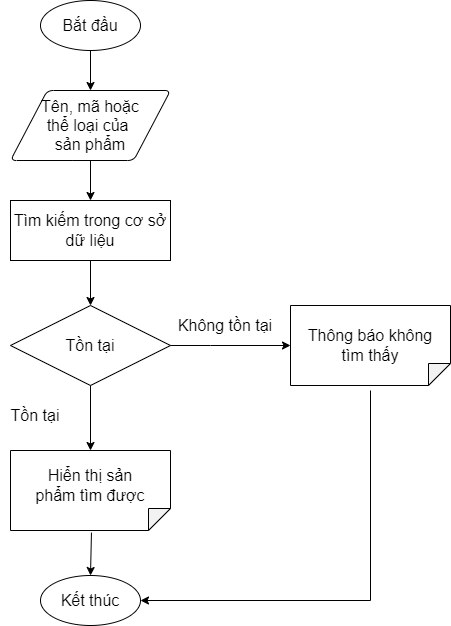

The diagram above was exported from draw.io. Its source (the exported page's mxGraphModel, read from the mxfile embedded in the PNG):
<mxGraphModel dx="188" dy="641" grid="1" gridSize="10" guides="1" tooltips="1" connect="1" arrows="1" fold="1" page="1" pageScale="1" pageWidth="850" pageHeight="1100" math="0" shadow="0">
  <root>
    <mxCell id="0" />
    <mxCell id="1" parent="0" />
    <mxCell id="MlNbI1wUZypvCb1GNk41-21" value="" style="strokeWidth=1;html=1;shape=mxgraph.flowchart.start_1;whiteSpace=wrap;fontStyle=0;fontSize=16;" vertex="1" parent="1">
      <mxGeometry x="1120" y="90" width="100" height="50" as="geometry" />
    </mxCell>
    <mxCell id="MlNbI1wUZypvCb1GNk41-22" value="&lt;span style=&quot;font-size: 16px;&quot;&gt;&lt;font style=&quot;font-size: 16px;&quot;&gt;Bắt đầu&lt;/font&gt;&lt;/span&gt;" style="text;html=1;strokeColor=none;fillColor=none;align=center;verticalAlign=middle;whiteSpace=wrap;rounded=0;strokeWidth=1;fontStyle=0;fontSize=16;" vertex="1" parent="1">
      <mxGeometry x="1140" y="100" width="60" height="30" as="geometry" />
    </mxCell>
    <mxCell id="MlNbI1wUZypvCb1GNk41-23" value="" style="endArrow=classic;html=1;rounded=0;fontSize=16;exitX=0.5;exitY=1;exitDx=0;exitDy=0;exitPerimeter=0;fontStyle=0;strokeWidth=1;" edge="1" parent="1" source="MlNbI1wUZypvCb1GNk41-21">
      <mxGeometry width="50" height="50" relative="1" as="geometry">
        <mxPoint x="1210" y="390" as="sourcePoint" />
        <mxPoint x="1170" y="180" as="targetPoint" />
      </mxGeometry>
    </mxCell>
    <mxCell id="MlNbI1wUZypvCb1GNk41-24" value="" style="shape=parallelogram;html=1;strokeWidth=1;perimeter=parallelogramPerimeter;whiteSpace=wrap;rounded=1;arcSize=12;size=0.23;fontSize=16;fontStyle=0" vertex="1" parent="1">
      <mxGeometry x="1090" y="180" width="160" height="70" as="geometry" />
    </mxCell>
    <mxCell id="MlNbI1wUZypvCb1GNk41-25" value="Tên, mã&amp;nbsp;&lt;font style=&quot;font-size: 16px&quot;&gt;&lt;span lang=&quot;VI&quot; style=&quot;line-height: 107%&quot;&gt;hoặc thể loại&lt;/span&gt;&lt;span style=&quot;line-height: 107%&quot;&gt; của&lt;/span&gt;&lt;/font&gt;&lt;span style=&quot;font-size: 13pt ; line-height: 107%&quot;&gt;&amp;nbsp;&lt;/span&gt;&lt;br&gt;sản phẩm" style="text;html=1;strokeColor=none;fillColor=none;align=center;verticalAlign=middle;whiteSpace=wrap;rounded=0;fontSize=16;fontStyle=0;strokeWidth=1;" vertex="1" parent="1">
      <mxGeometry x="1120" y="200" width="100" height="30" as="geometry" />
    </mxCell>
    <mxCell id="MlNbI1wUZypvCb1GNk41-26" value="" style="endArrow=classic;html=1;rounded=0;fontSize=16;strokeWidth=1;entryX=0.5;entryY=0;entryDx=0;entryDy=0;" edge="1" parent="1" target="MlNbI1wUZypvCb1GNk41-39">
      <mxGeometry width="50" height="50" relative="1" as="geometry">
        <mxPoint x="1170" y="250" as="sourcePoint" />
        <mxPoint x="1170" y="300" as="targetPoint" />
      </mxGeometry>
    </mxCell>
    <mxCell id="MlNbI1wUZypvCb1GNk41-27" value="Tồn tại" style="rhombus;whiteSpace=wrap;html=1;fontSize=16;strokeWidth=1;" vertex="1" parent="1">
      <mxGeometry x="1090" y="395" width="160" height="80" as="geometry" />
    </mxCell>
    <mxCell id="MlNbI1wUZypvCb1GNk41-28" value="Tồn tại" style="text;html=1;strokeColor=none;fillColor=none;align=center;verticalAlign=middle;whiteSpace=wrap;rounded=0;strokeWidth=1;fontStyle=0;fontSize=16;" vertex="1" parent="1">
      <mxGeometry x="1080" y="490" width="70" height="30" as="geometry" />
    </mxCell>
    <mxCell id="MlNbI1wUZypvCb1GNk41-29" value="" style="endArrow=classic;html=1;rounded=0;fontSize=16;strokeWidth=1;exitX=0.5;exitY=1;exitDx=0;exitDy=0;" edge="1" parent="1" source="MlNbI1wUZypvCb1GNk41-27" target="MlNbI1wUZypvCb1GNk41-30">
      <mxGeometry width="50" height="50" relative="1" as="geometry">
        <mxPoint x="1185" y="610" as="sourcePoint" />
        <mxPoint x="1170" y="440" as="targetPoint" />
      </mxGeometry>
    </mxCell>
    <mxCell id="MlNbI1wUZypvCb1GNk41-30" value="" style="shape=note;whiteSpace=wrap;html=1;backgroundOutline=1;darkOpacity=0.05;fontSize=16;strokeWidth=1;rotation=90;size=22;" vertex="1" parent="1">
      <mxGeometry x="1130" y="500" width="80" height="160" as="geometry" />
    </mxCell>
    <mxCell id="MlNbI1wUZypvCb1GNk41-31" value="Hiển thị sản phẩm tìm được" style="text;html=1;strokeColor=none;fillColor=none;align=center;verticalAlign=middle;whiteSpace=wrap;rounded=0;fontSize=16;fontStyle=0;strokeWidth=1;" vertex="1" parent="1">
      <mxGeometry x="1105" y="560" width="130" height="30" as="geometry" />
    </mxCell>
    <mxCell id="MlNbI1wUZypvCb1GNk41-32" value="Không tồn tại" style="text;html=1;strokeColor=none;fillColor=none;align=center;verticalAlign=middle;whiteSpace=wrap;rounded=0;fontSize=16;" vertex="1" parent="1">
      <mxGeometry x="1250" y="400" width="110" height="30" as="geometry" />
    </mxCell>
    <mxCell id="MlNbI1wUZypvCb1GNk41-33" value="" style="endArrow=classic;html=1;rounded=0;fontSize=16;strokeWidth=1;exitX=1.026;exitY=0.494;exitDx=0;exitDy=0;exitPerimeter=0;entryX=0.5;entryY=0;entryDx=0;entryDy=0;entryPerimeter=0;" edge="1" parent="1" source="MlNbI1wUZypvCb1GNk41-30" target="MlNbI1wUZypvCb1GNk41-34">
      <mxGeometry width="50" height="50" relative="1" as="geometry">
        <mxPoint x="1210" y="270" as="sourcePoint" />
        <mxPoint x="1172" y="560" as="targetPoint" />
      </mxGeometry>
    </mxCell>
    <mxCell id="MlNbI1wUZypvCb1GNk41-34" value="&lt;span&gt;Kết thúc&lt;/span&gt;" style="strokeWidth=1;html=1;shape=mxgraph.flowchart.start_1;whiteSpace=wrap;fontStyle=0;fontSize=16;" vertex="1" parent="1">
      <mxGeometry x="1120" y="665" width="100" height="50" as="geometry" />
    </mxCell>
    <mxCell id="MlNbI1wUZypvCb1GNk41-35" value="" style="shape=note;whiteSpace=wrap;html=1;backgroundOutline=1;darkOpacity=0.05;fontSize=16;strokeWidth=1;rotation=90;size=22;" vertex="1" parent="1">
      <mxGeometry x="1410" y="355" width="80" height="160" as="geometry" />
    </mxCell>
    <mxCell id="MlNbI1wUZypvCb1GNk41-36" value="Thông báo không tìm thấy" style="text;html=1;strokeColor=none;fillColor=none;align=center;verticalAlign=middle;whiteSpace=wrap;rounded=0;fontSize=16;fontStyle=0;strokeWidth=1;" vertex="1" parent="1">
      <mxGeometry x="1385" y="420" width="130" height="30" as="geometry" />
    </mxCell>
    <mxCell id="MlNbI1wUZypvCb1GNk41-37" value="" style="edgeStyle=segmentEdgeStyle;endArrow=classic;html=1;rounded=0;entryX=1;entryY=0.5;entryDx=0;entryDy=0;entryPerimeter=0;" edge="1" parent="1" target="MlNbI1wUZypvCb1GNk41-34">
      <mxGeometry width="50" height="50" relative="1" as="geometry">
        <mxPoint x="1450" y="479.9999999999998" as="sourcePoint" />
        <mxPoint x="1170" y="160" as="targetPoint" />
        <Array as="points">
          <mxPoint x="1450" y="690" />
        </Array>
      </mxGeometry>
    </mxCell>
    <mxCell id="MlNbI1wUZypvCb1GNk41-38" value="" style="edgeStyle=segmentEdgeStyle;endArrow=classic;html=1;rounded=0;exitX=1;exitY=0.5;exitDx=0;exitDy=0;entryX=0.5;entryY=1;entryDx=0;entryDy=0;entryPerimeter=0;" edge="1" parent="1" source="MlNbI1wUZypvCb1GNk41-27" target="MlNbI1wUZypvCb1GNk41-35">
      <mxGeometry width="50" height="50" relative="1" as="geometry">
        <mxPoint x="990" y="430" as="sourcePoint" />
        <mxPoint x="1330" y="450" as="targetPoint" />
        <Array as="points">
          <mxPoint x="1290" y="435" />
          <mxPoint x="1290" y="435" />
        </Array>
      </mxGeometry>
    </mxCell>
    <mxCell id="MlNbI1wUZypvCb1GNk41-39" value="Tìm kiếm trong cơ sở dữ liệu" style="rounded=0;whiteSpace=wrap;html=1;fontSize=16;" vertex="1" parent="1">
      <mxGeometry x="1090" y="290" width="160" height="60" as="geometry" />
    </mxCell>
    <mxCell id="MlNbI1wUZypvCb1GNk41-40" value="" style="endArrow=classic;html=1;rounded=0;fontSize=16;exitX=0.5;exitY=1;exitDx=0;exitDy=0;entryX=0.5;entryY=0;entryDx=0;entryDy=0;" edge="1" parent="1" source="MlNbI1wUZypvCb1GNk41-39" target="MlNbI1wUZypvCb1GNk41-27">
      <mxGeometry width="50" height="50" relative="1" as="geometry">
        <mxPoint x="1240" y="440" as="sourcePoint" />
        <mxPoint x="1290" y="390" as="targetPoint" />
      </mxGeometry>
    </mxCell>
  </root>
</mxGraphModel>